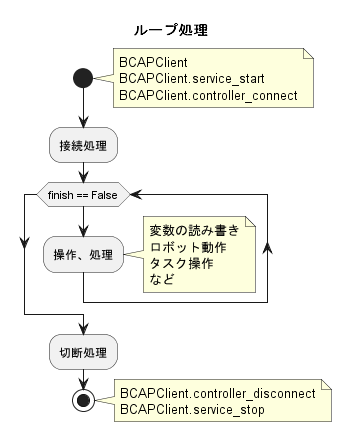

The diagram above was rendered by PlantUML. Its source (embedded in the PNG):
@startuml
title ループ処理

start

note right
BCAPClient
BCAPClient.service_start
BCAPClient.controller_connect
end note

:接続処理;

while (finish == False)
    :操作、処理;
endwhile

note right
変数の読み書き
ロボット動作
タスク操作
など
end note

:切断処理;

stop

note right
BCAPClient.controller_disconnect
BCAPClient.service_stop
end note

@enduml